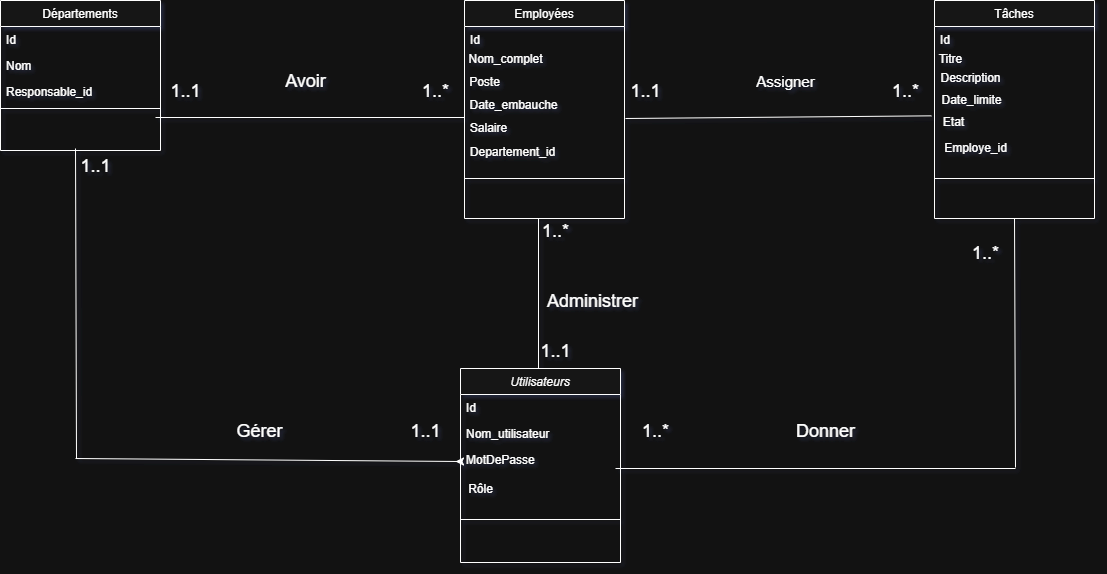

The diagram above was exported from draw.io. Its source (the exported page's mxGraphModel, read from the mxfile embedded in the PNG):
<mxGraphModel dx="1707" dy="1711" grid="1" gridSize="10" guides="1" tooltips="1" connect="1" arrows="1" fold="1" page="1" pageScale="1" pageWidth="827" pageHeight="1169" math="0" shadow="0">
  <root>
    <mxCell id="WIyWlLk6GJQsqaUBKTNV-0" />
    <mxCell id="WIyWlLk6GJQsqaUBKTNV-1" parent="WIyWlLk6GJQsqaUBKTNV-0" />
    <mxCell id="zkfFHV4jXpPFQw0GAbJ--17" value="Départements" style="swimlane;fontStyle=0;align=center;verticalAlign=top;childLayout=stackLayout;horizontal=1;startSize=26;horizontalStack=0;resizeParent=1;resizeLast=0;collapsible=1;marginBottom=0;rounded=0;shadow=0;strokeWidth=1;" parent="WIyWlLk6GJQsqaUBKTNV-1" vertex="1">
      <mxGeometry x="-15" y="-118" width="160" height="150" as="geometry">
        <mxRectangle x="550" y="140" width="160" height="26" as="alternateBounds" />
      </mxGeometry>
    </mxCell>
    <mxCell id="zkfFHV4jXpPFQw0GAbJ--18" value="Id" style="text;align=left;verticalAlign=top;spacingLeft=4;spacingRight=4;overflow=hidden;rotatable=0;points=[[0,0.5],[1,0.5]];portConstraint=eastwest;" parent="zkfFHV4jXpPFQw0GAbJ--17" vertex="1">
      <mxGeometry y="26" width="160" height="26" as="geometry" />
    </mxCell>
    <mxCell id="zkfFHV4jXpPFQw0GAbJ--19" value="Nom" style="text;align=left;verticalAlign=top;spacingLeft=4;spacingRight=4;overflow=hidden;rotatable=0;points=[[0,0.5],[1,0.5]];portConstraint=eastwest;rounded=0;shadow=0;html=0;" parent="zkfFHV4jXpPFQw0GAbJ--17" vertex="1">
      <mxGeometry y="52" width="160" height="26" as="geometry" />
    </mxCell>
    <mxCell id="zkfFHV4jXpPFQw0GAbJ--20" value="Responsable_id" style="text;align=left;verticalAlign=top;spacingLeft=4;spacingRight=4;overflow=hidden;rotatable=0;points=[[0,0.5],[1,0.5]];portConstraint=eastwest;rounded=0;shadow=0;html=0;" parent="zkfFHV4jXpPFQw0GAbJ--17" vertex="1">
      <mxGeometry y="78" width="160" height="26" as="geometry" />
    </mxCell>
    <mxCell id="zkfFHV4jXpPFQw0GAbJ--23" value="" style="line;html=1;strokeWidth=1;align=left;verticalAlign=middle;spacingTop=-1;spacingLeft=3;spacingRight=3;rotatable=0;labelPosition=right;points=[];portConstraint=eastwest;" parent="zkfFHV4jXpPFQw0GAbJ--17" vertex="1">
      <mxGeometry y="104" width="160" height="8" as="geometry" />
    </mxCell>
    <mxCell id="VkfgVrab8O9Ecmu2WLol-25" value="" style="group" parent="WIyWlLk6GJQsqaUBKTNV-1" vertex="1" connectable="0">
      <mxGeometry x="440" y="-118" width="169" height="218" as="geometry" />
    </mxCell>
    <mxCell id="zkfFHV4jXpPFQw0GAbJ--6" value="Employées" style="swimlane;fontStyle=0;align=center;verticalAlign=top;childLayout=stackLayout;horizontal=1;startSize=26;horizontalStack=0;resizeParent=1;resizeLast=0;collapsible=1;marginBottom=0;rounded=0;shadow=0;strokeWidth=1;" parent="VkfgVrab8O9Ecmu2WLol-25" vertex="1">
      <mxGeometry x="9" width="160" height="218" as="geometry">
        <mxRectangle x="130" y="380" width="160" height="26" as="alternateBounds" />
      </mxGeometry>
    </mxCell>
    <mxCell id="zkfFHV4jXpPFQw0GAbJ--8" value="Id" style="text;align=left;verticalAlign=top;spacingLeft=4;spacingRight=4;overflow=hidden;rotatable=0;points=[[0,0.5],[1,0.5]];portConstraint=eastwest;rounded=0;shadow=0;html=0;" parent="zkfFHV4jXpPFQw0GAbJ--6" vertex="1">
      <mxGeometry y="26" width="160" height="26" as="geometry" />
    </mxCell>
    <mxCell id="VkfgVrab8O9Ecmu2WLol-5" value="Poste" style="text;html=1;align=center;verticalAlign=middle;resizable=0;points=[];autosize=1;strokeColor=none;fillColor=none;" parent="VkfgVrab8O9Ecmu2WLol-25" vertex="1">
      <mxGeometry x="4" y="67" width="50" height="30" as="geometry" />
    </mxCell>
    <mxCell id="VkfgVrab8O9Ecmu2WLol-6" value="Date_embauche" style="text;html=1;align=center;verticalAlign=middle;resizable=0;points=[];autosize=1;strokeColor=none;fillColor=none;" parent="VkfgVrab8O9Ecmu2WLol-25" vertex="1">
      <mxGeometry x="3" y="90" width="110" height="30" as="geometry" />
    </mxCell>
    <mxCell id="VkfgVrab8O9Ecmu2WLol-7" value="Salaire" style="text;html=1;align=center;verticalAlign=middle;resizable=0;points=[];autosize=1;strokeColor=none;fillColor=none;" parent="VkfgVrab8O9Ecmu2WLol-25" vertex="1">
      <mxGeometry x="3" y="113" width="60" height="30" as="geometry" />
    </mxCell>
    <mxCell id="VkfgVrab8O9Ecmu2WLol-10" value="Departement_id" style="text;html=1;align=center;verticalAlign=middle;resizable=0;points=[];autosize=1;strokeColor=none;fillColor=none;" parent="VkfgVrab8O9Ecmu2WLol-25" vertex="1">
      <mxGeometry x="2" y="137" width="110" height="30" as="geometry" />
    </mxCell>
    <mxCell id="VkfgVrab8O9Ecmu2WLol-11" value="Nom_complet" style="text;html=1;align=center;verticalAlign=middle;resizable=0;points=[];autosize=1;strokeColor=none;fillColor=none;" parent="VkfgVrab8O9Ecmu2WLol-25" vertex="1">
      <mxGeometry y="44" width="100" height="30" as="geometry" />
    </mxCell>
    <mxCell id="VkfgVrab8O9Ecmu2WLol-18" value="" style="endArrow=none;html=1;rounded=0;" parent="VkfgVrab8O9Ecmu2WLol-25" edge="1">
      <mxGeometry width="50" height="50" relative="1" as="geometry">
        <mxPoint x="9" y="178" as="sourcePoint" />
        <mxPoint x="169" y="178" as="targetPoint" />
      </mxGeometry>
    </mxCell>
    <mxCell id="VkfgVrab8O9Ecmu2WLol-26" value="" style="group" parent="WIyWlLk6GJQsqaUBKTNV-1" vertex="1" connectable="0">
      <mxGeometry x="440" y="250" width="165" height="194" as="geometry" />
    </mxCell>
    <mxCell id="VkfgVrab8O9Ecmu2WLol-37" style="edgeStyle=orthogonalEdgeStyle;rounded=0;orthogonalLoop=1;jettySize=auto;html=1;exitX=0.25;exitY=0;exitDx=0;exitDy=0;" parent="VkfgVrab8O9Ecmu2WLol-26" source="zkfFHV4jXpPFQw0GAbJ--0" edge="1">
      <mxGeometry relative="1" as="geometry">
        <mxPoint x="45" as="targetPoint" />
      </mxGeometry>
    </mxCell>
    <mxCell id="zkfFHV4jXpPFQw0GAbJ--0" value="Utilisateurs" style="swimlane;fontStyle=2;align=center;verticalAlign=top;childLayout=stackLayout;horizontal=1;startSize=26;horizontalStack=0;resizeParent=1;resizeLast=0;collapsible=1;marginBottom=0;rounded=0;shadow=0;strokeWidth=1;" parent="VkfgVrab8O9Ecmu2WLol-26" vertex="1">
      <mxGeometry x="5" width="160" height="194" as="geometry">
        <mxRectangle x="230" y="140" width="160" height="26" as="alternateBounds" />
      </mxGeometry>
    </mxCell>
    <mxCell id="zkfFHV4jXpPFQw0GAbJ--1" value="Id" style="text;align=left;verticalAlign=top;spacingLeft=4;spacingRight=4;overflow=hidden;rotatable=0;points=[[0,0.5],[1,0.5]];portConstraint=eastwest;" parent="zkfFHV4jXpPFQw0GAbJ--0" vertex="1">
      <mxGeometry y="26" width="160" height="26" as="geometry" />
    </mxCell>
    <mxCell id="zkfFHV4jXpPFQw0GAbJ--2" value="Nom_utilisateur" style="text;align=left;verticalAlign=top;spacingLeft=4;spacingRight=4;overflow=hidden;rotatable=0;points=[[0,0.5],[1,0.5]];portConstraint=eastwest;rounded=0;shadow=0;html=0;" parent="zkfFHV4jXpPFQw0GAbJ--0" vertex="1">
      <mxGeometry y="52" width="160" height="26" as="geometry" />
    </mxCell>
    <mxCell id="VkfgVrab8O9Ecmu2WLol-36" style="edgeStyle=orthogonalEdgeStyle;rounded=0;orthogonalLoop=1;jettySize=auto;html=1;exitX=0;exitY=0.5;exitDx=0;exitDy=0;" parent="zkfFHV4jXpPFQw0GAbJ--0" source="zkfFHV4jXpPFQw0GAbJ--3" edge="1">
      <mxGeometry relative="1" as="geometry">
        <mxPoint x="-5" y="93" as="targetPoint" />
      </mxGeometry>
    </mxCell>
    <mxCell id="pXrQ0CjYCyg72mkEBXtV-0" style="edgeStyle=orthogonalEdgeStyle;rounded=0;orthogonalLoop=1;jettySize=auto;html=1;exitX=0;exitY=0.5;exitDx=0;exitDy=0;entryX=0;entryY=0.5;entryDx=0;entryDy=0;" parent="zkfFHV4jXpPFQw0GAbJ--0" source="zkfFHV4jXpPFQw0GAbJ--3" target="zkfFHV4jXpPFQw0GAbJ--3" edge="1">
      <mxGeometry relative="1" as="geometry">
        <mxPoint x="25" y="-90" as="targetPoint" />
      </mxGeometry>
    </mxCell>
    <mxCell id="zkfFHV4jXpPFQw0GAbJ--3" value="MotDePasse" style="text;align=left;verticalAlign=top;spacingLeft=4;spacingRight=4;overflow=hidden;rotatable=0;points=[[0,0.5],[1,0.5]];portConstraint=eastwest;rounded=0;shadow=0;html=0;" parent="zkfFHV4jXpPFQw0GAbJ--0" vertex="1">
      <mxGeometry y="78" width="160" height="30" as="geometry" />
    </mxCell>
    <mxCell id="zkfFHV4jXpPFQw0GAbJ--4" value="" style="line;html=1;strokeWidth=1;align=left;verticalAlign=middle;spacingTop=-1;spacingLeft=3;spacingRight=3;rotatable=0;labelPosition=right;points=[];portConstraint=eastwest;" parent="zkfFHV4jXpPFQw0GAbJ--0" vertex="1">
      <mxGeometry y="108" width="160" height="86" as="geometry" />
    </mxCell>
    <mxCell id="VkfgVrab8O9Ecmu2WLol-4" value="Rôle" style="text;html=1;align=center;verticalAlign=middle;resizable=0;points=[];autosize=1;strokeColor=none;fillColor=none;" parent="VkfgVrab8O9Ecmu2WLol-26" vertex="1">
      <mxGeometry y="106" width="50" height="30" as="geometry" />
    </mxCell>
    <mxCell id="VkfgVrab8O9Ecmu2WLol-0" style="edgeStyle=orthogonalEdgeStyle;rounded=0;orthogonalLoop=1;jettySize=auto;html=1;exitX=0.5;exitY=0;exitDx=0;exitDy=0;entryX=0.5;entryY=0;entryDx=0;entryDy=0;" parent="VkfgVrab8O9Ecmu2WLol-26" source="zkfFHV4jXpPFQw0GAbJ--0" target="zkfFHV4jXpPFQw0GAbJ--0" edge="1">
      <mxGeometry relative="1" as="geometry">
        <mxPoint x="185" y="138" as="targetPoint" />
      </mxGeometry>
    </mxCell>
    <mxCell id="VkfgVrab8O9Ecmu2WLol-27" value="" style="group" parent="WIyWlLk6GJQsqaUBKTNV-1" vertex="1" connectable="0">
      <mxGeometry x="910" y="-118" width="169" height="218" as="geometry" />
    </mxCell>
    <mxCell id="zkfFHV4jXpPFQw0GAbJ--13" value="Tâches" style="swimlane;fontStyle=0;align=center;verticalAlign=top;childLayout=stackLayout;horizontal=1;startSize=26;horizontalStack=0;resizeParent=1;resizeLast=0;collapsible=1;marginBottom=0;rounded=0;shadow=0;strokeWidth=1;" parent="VkfgVrab8O9Ecmu2WLol-27" vertex="1">
      <mxGeometry x="9" width="160" height="218" as="geometry">
        <mxRectangle x="340" y="380" width="170" height="26" as="alternateBounds" />
      </mxGeometry>
    </mxCell>
    <mxCell id="zkfFHV4jXpPFQw0GAbJ--14" value="Id" style="text;align=left;verticalAlign=top;spacingLeft=4;spacingRight=4;overflow=hidden;rotatable=0;points=[[0,0.5],[1,0.5]];portConstraint=eastwest;" parent="zkfFHV4jXpPFQw0GAbJ--13" vertex="1">
      <mxGeometry y="26" width="160" height="26" as="geometry" />
    </mxCell>
    <mxCell id="VkfgVrab8O9Ecmu2WLol-12" value="Titre" style="text;html=1;align=center;verticalAlign=middle;resizable=0;points=[];autosize=1;strokeColor=none;fillColor=none;" parent="VkfgVrab8O9Ecmu2WLol-27" vertex="1">
      <mxGeometry y="44" width="50" height="30" as="geometry" />
    </mxCell>
    <mxCell id="VkfgVrab8O9Ecmu2WLol-13" value="Description" style="text;html=1;align=center;verticalAlign=middle;resizable=0;points=[];autosize=1;strokeColor=none;fillColor=none;" parent="VkfgVrab8O9Ecmu2WLol-27" vertex="1">
      <mxGeometry x="5" y="63" width="80" height="30" as="geometry" />
    </mxCell>
    <mxCell id="VkfgVrab8O9Ecmu2WLol-14" value="Date_limite" style="text;html=1;align=center;verticalAlign=middle;resizable=0;points=[];autosize=1;strokeColor=none;fillColor=none;" parent="VkfgVrab8O9Ecmu2WLol-27" vertex="1">
      <mxGeometry x="6" y="85" width="80" height="30" as="geometry" />
    </mxCell>
    <mxCell id="VkfgVrab8O9Ecmu2WLol-15" value="Etat" style="text;html=1;align=center;verticalAlign=middle;resizable=0;points=[];autosize=1;strokeColor=none;fillColor=none;" parent="VkfgVrab8O9Ecmu2WLol-27" vertex="1">
      <mxGeometry x="8" y="107" width="40" height="30" as="geometry" />
    </mxCell>
    <mxCell id="VkfgVrab8O9Ecmu2WLol-16" value="Employe_id" style="text;html=1;align=center;verticalAlign=middle;resizable=0;points=[];autosize=1;strokeColor=none;fillColor=none;" parent="VkfgVrab8O9Ecmu2WLol-27" vertex="1">
      <mxGeometry x="5" y="133" width="90" height="30" as="geometry" />
    </mxCell>
    <mxCell id="VkfgVrab8O9Ecmu2WLol-19" value="" style="endArrow=none;html=1;rounded=0;" parent="VkfgVrab8O9Ecmu2WLol-27" edge="1">
      <mxGeometry width="50" height="50" relative="1" as="geometry">
        <mxPoint x="9" y="178" as="sourcePoint" />
        <mxPoint x="169" y="178" as="targetPoint" />
      </mxGeometry>
    </mxCell>
    <mxCell id="pXrQ0CjYCyg72mkEBXtV-3" value="" style="endArrow=none;html=1;rounded=0;exitX=0;exitY=0.5;exitDx=0;exitDy=0;" parent="WIyWlLk6GJQsqaUBKTNV-1" source="zkfFHV4jXpPFQw0GAbJ--3" edge="1">
      <mxGeometry width="50" height="50" relative="1" as="geometry">
        <mxPoint x="500" y="190" as="sourcePoint" />
        <mxPoint x="60" y="340" as="targetPoint" />
      </mxGeometry>
    </mxCell>
    <mxCell id="pXrQ0CjYCyg72mkEBXtV-4" value="" style="endArrow=none;html=1;rounded=0;entryX=0.5;entryY=1;entryDx=0;entryDy=0;" parent="WIyWlLk6GJQsqaUBKTNV-1" edge="1">
      <mxGeometry width="50" height="50" relative="1" as="geometry">
        <mxPoint x="523" y="250" as="sourcePoint" />
        <mxPoint x="523" y="100" as="targetPoint" />
      </mxGeometry>
    </mxCell>
    <mxCell id="pXrQ0CjYCyg72mkEBXtV-5" value="" style="endArrow=none;html=1;rounded=0;entryX=0;entryY=1.011;entryDx=0;entryDy=0;entryPerimeter=0;" parent="WIyWlLk6GJQsqaUBKTNV-1" target="VkfgVrab8O9Ecmu2WLol-14" edge="1">
      <mxGeometry width="50" height="50" relative="1" as="geometry">
        <mxPoint x="610" as="sourcePoint" />
        <mxPoint x="660" y="-50" as="targetPoint" />
      </mxGeometry>
    </mxCell>
    <mxCell id="pXrQ0CjYCyg72mkEBXtV-6" value="" style="endArrow=none;html=1;rounded=0;entryX=0.107;entryY=0.5;entryDx=0;entryDy=0;entryPerimeter=0;" parent="WIyWlLk6GJQsqaUBKTNV-1" edge="1">
      <mxGeometry width="50" height="50" relative="1" as="geometry">
        <mxPoint x="140" y="-1" as="sourcePoint" />
        <mxPoint x="449.3499999999999" y="-1" as="targetPoint" />
      </mxGeometry>
    </mxCell>
    <mxCell id="pXrQ0CjYCyg72mkEBXtV-7" value="" style="endArrow=none;html=1;rounded=0;" parent="WIyWlLk6GJQsqaUBKTNV-1" edge="1">
      <mxGeometry width="50" height="50" relative="1" as="geometry">
        <mxPoint x="600" y="350" as="sourcePoint" />
        <mxPoint x="1000" y="350" as="targetPoint" />
      </mxGeometry>
    </mxCell>
    <mxCell id="pXrQ0CjYCyg72mkEBXtV-8" value="" style="endArrow=none;html=1;rounded=0;entryX=0.5;entryY=1;entryDx=0;entryDy=0;" parent="WIyWlLk6GJQsqaUBKTNV-1" target="zkfFHV4jXpPFQw0GAbJ--13" edge="1">
      <mxGeometry width="50" height="50" relative="1" as="geometry">
        <mxPoint x="1000" y="349" as="sourcePoint" />
        <mxPoint x="820" y="259" as="targetPoint" />
      </mxGeometry>
    </mxCell>
    <mxCell id="pXrQ0CjYCyg72mkEBXtV-9" value="" style="endArrow=none;html=1;rounded=0;" parent="WIyWlLk6GJQsqaUBKTNV-1" edge="1">
      <mxGeometry width="50" height="50" relative="1" as="geometry">
        <mxPoint x="61" y="340" as="sourcePoint" />
        <mxPoint x="60" y="30" as="targetPoint" />
      </mxGeometry>
    </mxCell>
    <mxCell id="pXrQ0CjYCyg72mkEBXtV-10" value="&lt;font style=&quot;font-size: 18px;&quot;&gt;Gérer&lt;/font&gt;" style="text;html=1;align=center;verticalAlign=middle;resizable=0;points=[];autosize=1;strokeColor=none;fillColor=none;" parent="WIyWlLk6GJQsqaUBKTNV-1" vertex="1">
      <mxGeometry x="209" y="293" width="70" height="40" as="geometry" />
    </mxCell>
    <mxCell id="pXrQ0CjYCyg72mkEBXtV-11" value="&lt;font style=&quot;font-size: 18px;&quot;&gt;1..1&lt;/font&gt;" style="text;html=1;align=center;verticalAlign=middle;resizable=0;points=[];autosize=1;strokeColor=none;fillColor=none;" parent="WIyWlLk6GJQsqaUBKTNV-1" vertex="1">
      <mxGeometry x="55" y="28" width="50" height="40" as="geometry" />
    </mxCell>
    <mxCell id="pXrQ0CjYCyg72mkEBXtV-12" value="&lt;font style=&quot;font-size: 18px;&quot;&gt;1..1&lt;/font&gt;" style="text;html=1;align=center;verticalAlign=middle;resizable=0;points=[];autosize=1;strokeColor=none;fillColor=none;" parent="WIyWlLk6GJQsqaUBKTNV-1" vertex="1">
      <mxGeometry x="385" y="293" width="50" height="40" as="geometry" />
    </mxCell>
    <mxCell id="pXrQ0CjYCyg72mkEBXtV-13" value="&lt;font style=&quot;font-size: 18px;&quot;&gt;Administrer&lt;/font&gt;" style="text;html=1;align=center;verticalAlign=middle;resizable=0;points=[];autosize=1;strokeColor=none;fillColor=none;" parent="WIyWlLk6GJQsqaUBKTNV-1" vertex="1">
      <mxGeometry x="522" y="163" width="110" height="40" as="geometry" />
    </mxCell>
    <mxCell id="pXrQ0CjYCyg72mkEBXtV-14" value="&lt;font style=&quot;font-size: 18px;&quot;&gt;1..*&lt;/font&gt;" style="text;html=1;align=center;verticalAlign=middle;resizable=0;points=[];autosize=1;strokeColor=none;fillColor=none;" parent="WIyWlLk6GJQsqaUBKTNV-1" vertex="1">
      <mxGeometry x="515" y="93" width="50" height="40" as="geometry" />
    </mxCell>
    <mxCell id="pXrQ0CjYCyg72mkEBXtV-15" value="&lt;font style=&quot;font-size: 18px;&quot;&gt;1..1&lt;/font&gt;" style="text;html=1;align=center;verticalAlign=middle;resizable=0;points=[];autosize=1;strokeColor=none;fillColor=none;" parent="WIyWlLk6GJQsqaUBKTNV-1" vertex="1">
      <mxGeometry x="515" y="213" width="50" height="40" as="geometry" />
    </mxCell>
    <mxCell id="pXrQ0CjYCyg72mkEBXtV-19" value="&lt;font style=&quot;font-size: 15px;&quot;&gt;Assigner&lt;/font&gt;" style="text;html=1;align=center;verticalAlign=middle;resizable=0;points=[];autosize=1;strokeColor=none;fillColor=none;" parent="WIyWlLk6GJQsqaUBKTNV-1" vertex="1">
      <mxGeometry x="730" y="-52" width="80" height="30" as="geometry" />
    </mxCell>
    <mxCell id="pXrQ0CjYCyg72mkEBXtV-20" value="&lt;font style=&quot;font-size: 18px;&quot;&gt;1..*&lt;/font&gt;" style="text;html=1;align=center;verticalAlign=middle;resizable=0;points=[];autosize=1;strokeColor=none;fillColor=none;" parent="WIyWlLk6GJQsqaUBKTNV-1" vertex="1">
      <mxGeometry x="865" y="-47" width="50" height="40" as="geometry" />
    </mxCell>
    <mxCell id="pXrQ0CjYCyg72mkEBXtV-21" value="&lt;font style=&quot;font-size: 18px;&quot;&gt;1..1&lt;/font&gt;" style="text;html=1;align=center;verticalAlign=middle;resizable=0;points=[];autosize=1;strokeColor=none;fillColor=none;" parent="WIyWlLk6GJQsqaUBKTNV-1" vertex="1">
      <mxGeometry x="605" y="-47" width="50" height="40" as="geometry" />
    </mxCell>
    <mxCell id="pXrQ0CjYCyg72mkEBXtV-22" value="&lt;font style=&quot;font-size: 18px;&quot;&gt;Donner&lt;/font&gt;" style="text;html=1;align=center;verticalAlign=middle;resizable=0;points=[];autosize=1;strokeColor=none;fillColor=none;" parent="WIyWlLk6GJQsqaUBKTNV-1" vertex="1">
      <mxGeometry x="770" y="293" width="80" height="40" as="geometry" />
    </mxCell>
    <mxCell id="pXrQ0CjYCyg72mkEBXtV-23" value="&lt;font style=&quot;font-size: 18px;&quot;&gt;Avoir&lt;/font&gt;" style="text;html=1;align=center;verticalAlign=middle;resizable=0;points=[];autosize=1;strokeColor=none;fillColor=none;" parent="WIyWlLk6GJQsqaUBKTNV-1" vertex="1">
      <mxGeometry x="260" y="-57" width="60" height="40" as="geometry" />
    </mxCell>
    <mxCell id="pXrQ0CjYCyg72mkEBXtV-24" value="&lt;font style=&quot;font-size: 18px;&quot;&gt;1..1&lt;/font&gt;" style="text;html=1;align=center;verticalAlign=middle;resizable=0;points=[];autosize=1;strokeColor=none;fillColor=none;" parent="WIyWlLk6GJQsqaUBKTNV-1" vertex="1">
      <mxGeometry x="145" y="-47" width="50" height="40" as="geometry" />
    </mxCell>
    <mxCell id="pXrQ0CjYCyg72mkEBXtV-25" value="&lt;font style=&quot;font-size: 18px;&quot;&gt;1..*&lt;/font&gt;" style="text;html=1;align=center;verticalAlign=middle;resizable=0;points=[];autosize=1;strokeColor=none;fillColor=none;" parent="WIyWlLk6GJQsqaUBKTNV-1" vertex="1">
      <mxGeometry x="395" y="-47" width="50" height="40" as="geometry" />
    </mxCell>
    <mxCell id="DgTSpfyO_4hHWRgEDFA0-0" value="&lt;font style=&quot;font-size: 18px;&quot;&gt;1..*&lt;/font&gt;" style="text;html=1;align=center;verticalAlign=middle;resizable=0;points=[];autosize=1;strokeColor=none;fillColor=none;" parent="WIyWlLk6GJQsqaUBKTNV-1" vertex="1">
      <mxGeometry x="945" y="115" width="50" height="40" as="geometry" />
    </mxCell>
    <mxCell id="DgTSpfyO_4hHWRgEDFA0-1" value="&lt;font style=&quot;font-size: 18px;&quot;&gt;1..*&lt;/font&gt;" style="text;html=1;align=center;verticalAlign=middle;resizable=0;points=[];autosize=1;strokeColor=none;fillColor=none;" parent="WIyWlLk6GJQsqaUBKTNV-1" vertex="1">
      <mxGeometry x="615" y="293" width="50" height="40" as="geometry" />
    </mxCell>
  </root>
</mxGraphModel>